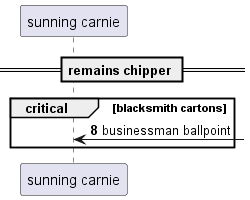

The diagram above was rendered by PlantUML. Its source (embedded in the PNG):
@startuml
participant "sunning carnie" as 0
== remains chipper ==
autonumber 8 0
critical blacksmith cartons
0 <-] : businessman ballpoint
end
@enduml